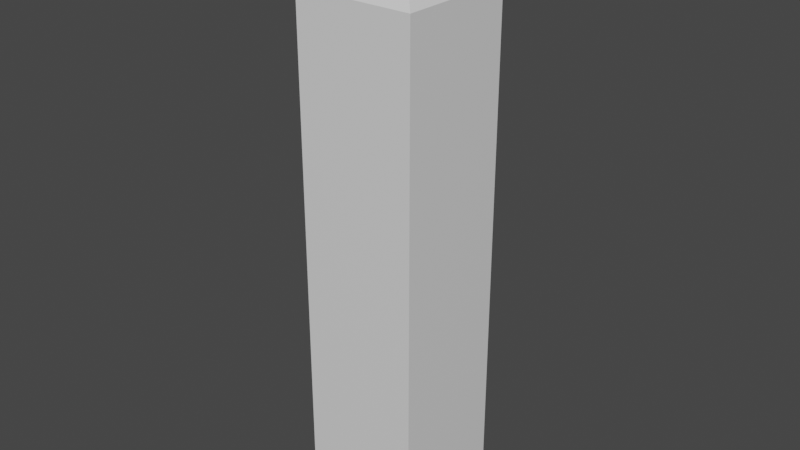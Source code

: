 # Source: Falling_Tower.blend  (saved by Blender 2.83.19; exported with 4.5.12 LTS)
import bpy
from mathutils import Matrix  # noqa: F401  (used for matrix-valued properties, if any)

bpy.ops.wm.read_factory_settings(use_empty=True)
scene = bpy.context.scene
scene.name = 'Scene'

# ---- collections
col_collection = bpy.data.collections.new('Collection'); scene.collection.children.link(col_collection)

# ---- materials (node trees are filled in below, after node groups)
mat_material = bpy.data.materials.new('Material')
mat_material.alpha_threshold = 0.0
mat_material.use_transparent_shadow = False
mat_material.line_color = (0.0, 0.0, 0.0, 1.0)

# ---- material node trees
mat_material.use_nodes = True; mat_material.node_tree.nodes.clear()
_N = mat_material.node_tree.nodes; _L = mat_material.node_tree.links
n0 = _N.new('ShaderNodeOutputMaterial'); n0.name = 'Material Output'; n0.location = (300, 300)
n1 = _N.new('ShaderNodeBsdfPrincipled'); n1.name = 'Principled BSDF'; n1.location = (10, 300)
n1.distribution = 'GGX'
n1.subsurface_method = 'BURLEY'
n1.inputs[2].default_value = 0.4
n1.inputs[3].default_value = 1.45
n1.inputs[27].default_value = (0.0, 0.0, 0.0, 1.0)
n1.inputs[28].default_value = 1.0
_L.new(n1.outputs[0], n0.inputs[0])
n0.is_active_output = True

# ---- world
world_world = bpy.data.worlds.new('World'); scene.world = world_world
world_world.use_nodes = True; world_world.node_tree.nodes.clear()
_N = world_world.node_tree.nodes; _L = world_world.node_tree.links
n0 = _N.new('ShaderNodeOutputWorld'); n0.name = 'World Output'; n0.location = (300, 300)
n1 = _N.new('ShaderNodeBackground'); n1.name = 'Background'; n1.location = (10, 300)
n1.inputs[0].default_value = (0.05088, 0.05088, 0.05088, 1.0)
_L.new(n1.outputs[0], n0.inputs[0])
n0.is_active_output = True
world_world.color = (0.05088, 0.05088, 0.05088)
world_world.use_sun_shadow = False
world_world.sun_shadow_jitter_overblur = 0.0

# ---- meshes
me_cube = bpy.data.meshes.new('Cube')
me_cube.from_pydata([(1.0, 1.0, 1.521), (1.0, 1.0, -1.0), (1.0, -1.0, 1.521), (1.0, -1.0, -1.0), (-1.0, 1.0, 1.521), (-1.0, 1.0, -1.0), (-1.0, -1.0, 1.521), (-1.0, -1.0, -1.0)], [], [(3, 2, 6, 7), (7, 6, 4, 5), (5, 1, 3, 7), (1, 0, 2, 3), (5, 4, 0, 1)])
_uv = me_cube.uv_layers.new(name='UVMap')
_uv.uv.foreach_set('vector', [0.375, 0.75, 0.625, 0.75, 0.625, 1.0, 0.375, 1.0, 0.375, 0.0, 0.625, 0.0, 0.625, 0.25, 0.375, 0.25, 0.125, 0.5, 0.375, 0.5, 0.375, 0.75, 0.125, 0.75, 0.375, 0.5, 0.625, 0.5, 0.625, 0.75, 0.375, 0.75, 0.375, 0.25, 0.625, 0.25, 0.625, 0.5, 0.375, 0.5])
me_cube.materials.append(mat_material)
me_cube.use_remesh_preserve_volume = False
me_cube.use_remesh_preserve_attributes = False
me_cube.use_mirror_vertex_groups = False
me_cube.update()
me_cube_001 = bpy.data.meshes.new('Cube.001')
me_cube_001.from_pydata([(1.0, 1.0, 1.521), (1.0, -1.0, 1.521), (-1.0, 1.0, 1.521), (-1.0, -1.0, 1.521), (0.09577, 0.09577, 1.895), (-0.09577, 0.09577, 1.895), (-0.09577, -0.09577, 1.895), (0.09577, -0.09577, 1.895)], [], [(4, 5, 6, 7), (2, 5, 4, 0), (3, 6, 5, 2), (1, 7, 6, 3), (0, 4, 7, 1)])
_uv = me_cube_001.uv_layers.new(name='UVMap')
_uv.uv.foreach_set('vector', [0.625, 0.5, 0.875, 0.5, 0.875, 0.75, 0.625, 0.75, 0.875, 0.5, 0.875, 0.5, 0.625, 0.5, 0.625, 0.5, 0.875, 0.75, 0.875, 0.75, 0.875, 0.5, 0.875, 0.5, 0.625, 0.75, 0.625, 0.75, 0.875, 0.75, 0.875, 0.75, 0.625, 0.5, 0.625, 0.5, 0.625, 0.75, 0.625, 0.75])
me_cube_001.materials.append(mat_material)
me_cube_001.use_remesh_preserve_volume = False
me_cube_001.use_remesh_preserve_attributes = False
me_cube_001.use_mirror_vertex_groups = False
me_cube_001.update()

# ---- objects
ob_body = bpy.data.objects.new('Body', me_cube)
ob_roof = bpy.data.objects.new('Roof', me_cube_001)

# ---- transforms, parenting, visibility, modifiers, constraints
ob_body.location = (0.0, 0.0, 0.0)
ob_body.scale = (1.0, 1.0, 3.415)
ob_body.lock_rotations_4d = False
ob_body.empty_display_type = 'ARROWS'
ob_body.lineart.crease_threshold = 0.0
ob_roof.location = (0.0, 0.0, 0.0)
ob_roof.scale = (1.0, 1.0, 3.415)
ob_roof.lock_rotations_4d = False
ob_roof.empty_display_type = 'ARROWS'
ob_roof.lineart.crease_threshold = 0.0

# ---- collection membership
col_collection.objects.link(ob_body)
col_collection.objects.link(ob_roof)

# ---- scene / render settings (as saved in the file)
scene.frame_start = 1; scene.frame_end = 250; scene.frame_set(1)
scene.render.engine = 'BLENDER_EEVEE_NEXT'
scene.cycles.use_denoising = False
scene.cycles.samples = 128
scene.cycles.sampling_pattern = 'TABULATED_SOBOL'
scene.cycles.use_adaptive_sampling = False
scene.cycles.use_light_tree = False
scene.view_settings.view_transform = 'Filmic'
bpy.context.view_layer.update()

# ---- added for rendering (the .blend has no active camera and no usable light): camera, sun
cam_auto = bpy.data.cameras.new('AutoCamera')
cam_auto.lens = 50.0
cam_auto.sensor_width = 36.0
cam_auto.clip_end = 1000.0
ob_auto_camera = bpy.data.objects.new('AutoCamera', cam_auto)
scene.collection.objects.link(ob_auto_camera)
ob_auto_camera.location = (9.51571, -11.4188, 9.14163)
ob_auto_camera.rotation_euler = (1.09748, -7.21219e-08, 0.694738)
scene.camera = ob_auto_camera
light_auto_sun = bpy.data.lights.new('AutoSun', 'SUN')
light_auto_sun.energy = 3.0
light_auto_sun.angle = 0.0523599
ob_auto_sun = bpy.data.objects.new('AutoSun', light_auto_sun)
scene.collection.objects.link(ob_auto_sun)
ob_auto_sun.rotation_euler = (0.872665, 0.174533, 0.523599)
bpy.context.view_layer.update()
